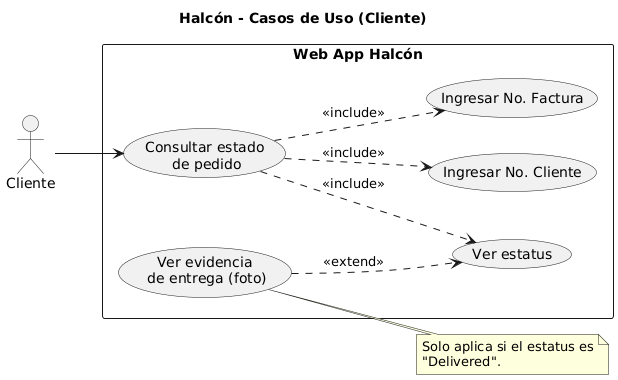

The diagram above was rendered by PlantUML. Its source (embedded in the PNG):
@startuml
title Halcón - Casos de Uso (Cliente)
left to right direction
skinparam packageStyle rectangle

actor "Cliente" as Cliente

rectangle "Web App Halcón" {
  usecase "Consultar estado\n de pedido" as UC_Consultar
  usecase "Ingresar No. Cliente" as UC_NoCliente
  usecase "Ingresar No. Factura" as UC_NoFactura
  usecase "Ver estatus" as UC_Estatus
  usecase "Ver evidencia\n de entrega (foto)" as UC_Evidencia
}

Cliente --> UC_Consultar

UC_Consultar ..> UC_NoCliente : <<include>>
UC_Consultar ..> UC_NoFactura : <<include>>
UC_Consultar ..> UC_Estatus : <<include>>

UC_Evidencia ..> UC_Estatus : <<extend>>
note right of UC_Evidencia
  Solo aplica si el estatus es
  "Delivered".
end note
@enduml